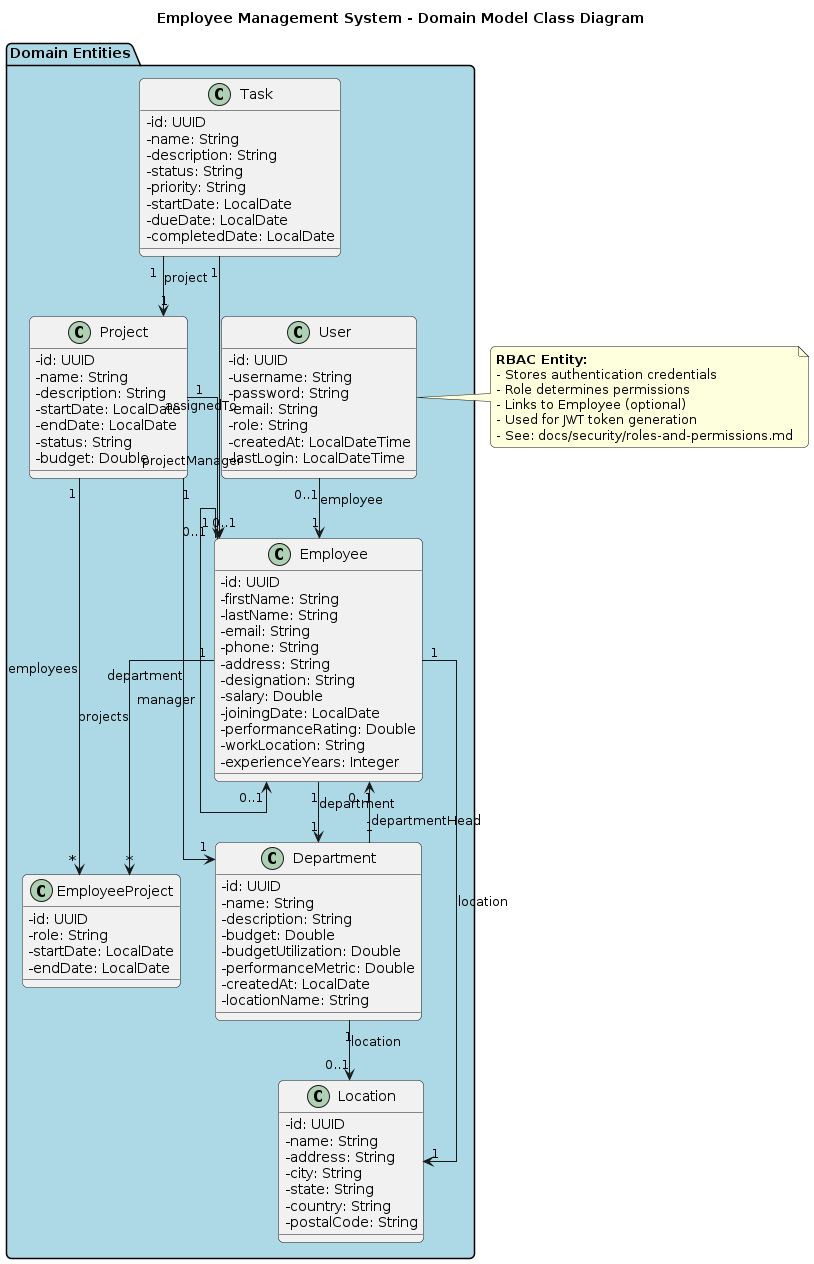

The diagram above was rendered by PlantUML. Its source (embedded in the PNG):
@startuml Domain Model - Entity Relationships
' Workflow test - updated
skinparam classAttributeIconSize 0
skinparam linetype ortho
skinparam roundcorner 10

title Employee Management System - Domain Model Class Diagram

package "Domain Entities" #LightBlue {
class Location {
    - id: UUID
    - name: String
    - address: String
    - city: String
    - state: String
    - country: String
    - postalCode: String
}

class Employee {
    - id: UUID
    - firstName: String
    - lastName: String
    - email: String
    - phone: String
    - address: String
    - designation: String
    - salary: Double
    - joiningDate: LocalDate
    - performanceRating: Double
    - workLocation: String
    - experienceYears: Integer
}

class Department {
    - id: UUID
    - name: String
    - description: String
    - budget: Double
    - budgetUtilization: Double
    - performanceMetric: Double
    - createdAt: LocalDate
    - locationName: String
}

class Project {
    - id: UUID
    - name: String
    - description: String
    - startDate: LocalDate
    - endDate: LocalDate
    - status: String
    - budget: Double
}

class Task {
    - id: UUID
    - name: String
    - description: String
    - status: String
    - priority: String
    - startDate: LocalDate
    - dueDate: LocalDate
    - completedDate: LocalDate
}

class EmployeeProject {
    - id: UUID
    - role: String
    - startDate: LocalDate
    - endDate: LocalDate
}

class User {
    - id: UUID
    - username: String
    - password: String
    - email: String
    - role: String
    - createdAt: LocalDateTime
    - lastLogin: LocalDateTime
}
}

' Relationships
Employee "1" --> "1" Department : department
Employee "1" --> "1" Location : location
Employee "1" --> "0..1" Employee : manager
Department "1" --> "0..1" Location : location
Department "1" --> "0..1" Employee : departmentHead
Project "1" --> "1" Department : department
Project "1" --> "0..1" Employee : projectManager
Task "1" --> "1" Project : project
Task "1" --> "0..1" Employee : assignedTo
Employee "1" --> "*" EmployeeProject : projects
Project "1" --> "*" EmployeeProject : employees
User "0..1" --> "1" Employee : employee

note right of User
  **RBAC Entity:**
  - Stores authentication credentials
  - Role determines permissions
  - Links to Employee (optional)
  - Used for JWT token generation
  - See: docs/security/roles-and-permissions.md
end note

@enduml